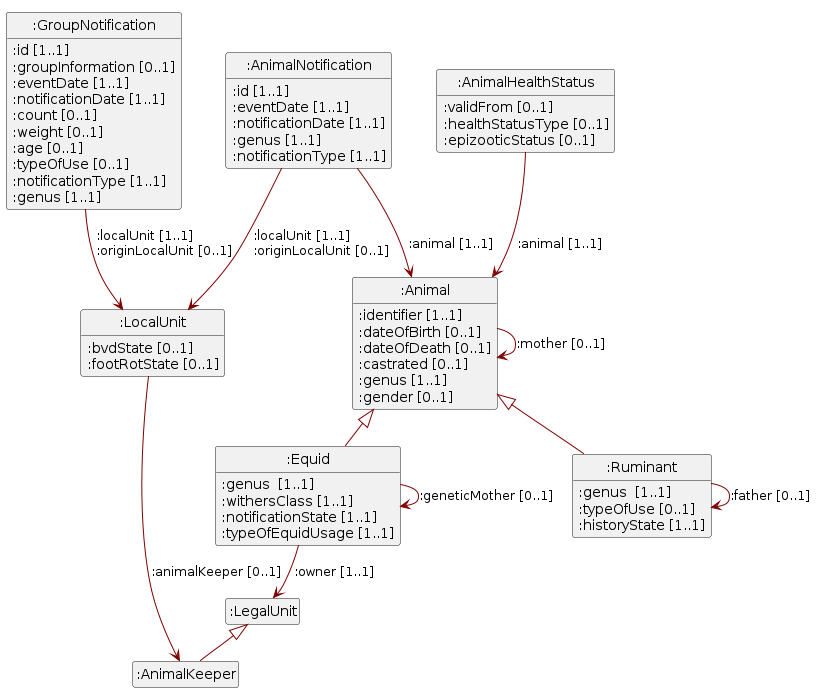

The diagram above was rendered by PlantUML. Its source (embedded in the PNG):
@startuml
!pragma layout smetana
set namespaceSeparator none
skinparam classFontSize 14
!define LIGHTORANGE
!pragma svgSize <U+1F610> XX
skinparam componentStyle uml2
skinparam wrapMessageWidth 100
skinparam ArrowColor #Maroon
set namespaceSeparator none 
Class ":Equid" 
":Equid" --> ":LegalUnit" : :owner [1..1] 
":Equid" : :genus  [1..1]  
":Equid" : :withersClass [1..1] 
":Equid" : :notificationState [1..1] 
":Equid" --> ":Equid" : :geneticMother<U+00A0>[0..1]  
":Equid" : :typeOfEquidUsage [1..1] 
Class ":LegalUnit" 
Class ":GroupNotification" 
":GroupNotification" : :id [1..1] 
":GroupNotification" : :groupInformation [0..1] 
":GroupNotification" : :eventDate [1..1] 
":GroupNotification" : :notificationDate [1..1] 
":GroupNotification" : :count [0..1] 
":GroupNotification" : :weight [0..1] 
":GroupNotification" : :age [0..1] 
":GroupNotification" : :typeOfUse [0..1] 
":GroupNotification" --> ":LocalUnit" : :localUnit<U+00A0>[1..1]  \l:originLocalUnit<U+00A0>[0..1]  
":GroupNotification" : :notificationType [1..1] 
":GroupNotification" : :genus [1..1] 
Class ":Ruminant" 
":Ruminant" : :genus  [1..1]  
":Ruminant" --> ":Ruminant" : :father<U+00A0>[0..1]  
":Ruminant" : :typeOfUse [0..1] 
":Ruminant" : :historyState [1..1] 
Class ":AnimalKeeper" 
Class ":AnimalNotification" 
":AnimalNotification" : :id [1..1] 
":AnimalNotification" : :eventDate [1..1] 
":AnimalNotification" : :notificationDate [1..1] 
":AnimalNotification" --> ":Animal" : :animal<U+00A0>[1..1]  
":AnimalNotification" : :genus [1..1] 
":AnimalNotification" --> ":LocalUnit" : :localUnit<U+00A0>[1..1]  \l:originLocalUnit<U+00A0>[0..1]  
":AnimalNotification" : :notificationType [1..1] 
Class ":LocalUnit" 
":LocalUnit" --> ":AnimalKeeper" : :animalKeeper [0..1] 
":LocalUnit" : :bvdState [0..1] 
":LocalUnit" : :footRotState [0..1] 
Class ":AnimalHealthStatus" 
":AnimalHealthStatus" : :validFrom [0..1] 
":AnimalHealthStatus" --> ":Animal" : :animal<U+00A0>[1..1]  
":AnimalHealthStatus" : :healthStatusType [0..1] 
":AnimalHealthStatus" : :epizooticStatus [0..1] 
Class ":Animal" 
":Animal" : :identifier [1..1] 
":Animal" : :dateOfBirth [0..1] 
":Animal" : :dateOfDeath [0..1] 
":Animal" : :castrated [0..1] 
":Animal" : :genus [1..1] 
":Animal" --> ":Animal" : :mother<U+00A0>[0..1]  
":Animal" : :gender [0..1] 
":Animal" <|-- ":Equid" 
":Animal" <|-- ":Ruminant" 
":LegalUnit" <|-- ":AnimalKeeper" 
hide circle
hide empty members
@enduml